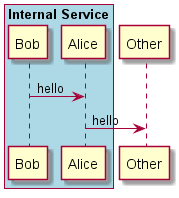

The diagram above was rendered by PlantUML. Its source (embedded in the PNG):
@startuml
       
       box "Internal Service" #LightBlue
       	participant Bob
       	participant Alice
       end box
       participant Other
       
       Bob -> Alice : hello
       Alice -> Other : hello
       
       @enduml